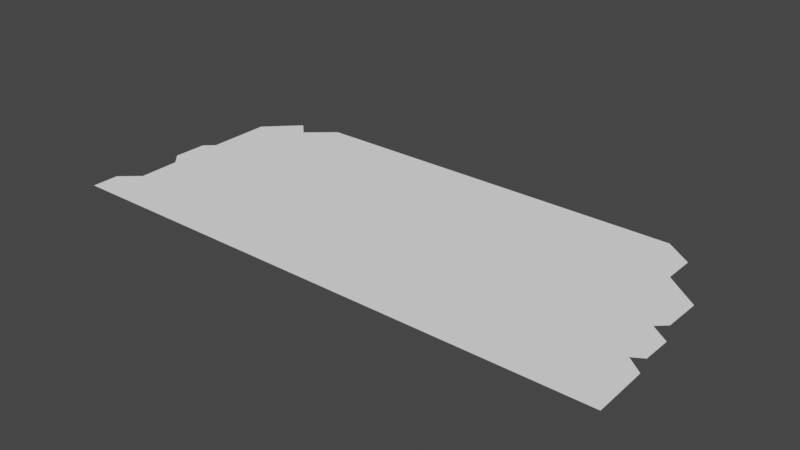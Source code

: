 # Source: Backdrop1.blend  (saved by Blender 2.90.8; exported with 4.5.12 LTS)
import bpy
from mathutils import Matrix  # noqa: F401  (used for matrix-valued properties, if any)

bpy.ops.wm.read_factory_settings(use_empty=True)
scene = bpy.context.scene
scene.name = 'Scene'

# ---- collections
col_collection = bpy.data.collections.new('Collection'); scene.collection.children.link(col_collection)
col_backdrop_svg = bpy.data.collections.new('Backdrop.svg'); scene.collection.children.link(col_backdrop_svg)

# ---- materials (node trees are filled in below, after node groups)
mat_svgmat_001 = bpy.data.materials.new('SVGMat.001')
mat_svgmat_001.use_transparent_shadow = False
mat_svgmat_001.diffuse_color = (1.0, 1.0, 1.0, 1.0)

# ---- node groups
ng_auto_smooth = bpy.data.node_groups.new('Auto Smooth', 'GeometryNodeTree')
_s = ng_auto_smooth.interface.new_socket(name='Geometry', in_out='OUTPUT', socket_type='NodeSocketGeometry')
_s = ng_auto_smooth.interface.new_socket(name='Geometry', in_out='INPUT', socket_type='NodeSocketGeometry')
_s = ng_auto_smooth.interface.new_socket(name='Angle', in_out='INPUT', socket_type='NodeSocketFloat')
_s.subtype = 'ANGLE'
_s.min_value = 0.0
_s.max_value = 3.142
ng_auto_smooth.is_modifier = True
_N = ng_auto_smooth.nodes; _L = ng_auto_smooth.links
n0 = _N.new('NodeGroupOutput'); n0.name = 'Group Output'; n0.location = (480, -100)
n1 = _N.new('NodeGroupInput'); n1.name = 'Group Input'; n1.location = (-420, -300)
n2 = _N.new('NodeGroupInput'); n2.name = 'Group Input.001'; n2.location = (-60, -100)
n3 = _N.new('GeometryNodeSetShadeSmooth'); n3.name = 'Set Shade Smooth'; n3.location = (120, -100)
n3.domain = 'EDGE'
n4 = _N.new('GeometryNodeSetShadeSmooth'); n4.name = 'Set Shade Smooth.001'; n4.location = (300, -100)
n5 = _N.new('GeometryNodeInputMeshEdgeAngle'); n5.name = 'Edge Angle'; n5.location = (-420, -220)
n6 = _N.new('GeometryNodeInputEdgeSmooth'); n6.name = 'Is Edge Smooth'; n6.location = (-60, -160)
n7 = _N.new('GeometryNodeInputShadeSmooth'); n7.name = 'Is Face Smooth'; n7.location = (-240, -340)
n8 = _N.new('FunctionNodeBooleanMath'); n8.name = 'Boolean Math'; n8.location = (-60, -220)
n9 = _N.new('FunctionNodeCompare'); n9.name = 'Compare'; n9.location = (-240, -180)
n9.operation = 'LESS_EQUAL'
_L.new(n5.outputs[0], n9.inputs[0])
_L.new(n4.outputs[0], n0.inputs[0])
_L.new(n1.outputs[1], n9.inputs[1])
_L.new(n9.outputs[0], n8.inputs[0])
_L.new(n7.outputs[0], n8.inputs[1])
_L.new(n2.outputs[0], n3.inputs[0])
_L.new(n6.outputs[0], n3.inputs[1])
_L.new(n3.outputs[0], n4.inputs[0])
_L.new(n8.outputs[0], n3.inputs[2])
n0.is_active_output = True

# ---- material node trees

# ---- world
world_world = bpy.data.worlds.new('World'); scene.world = world_world
world_world.use_nodes = True; world_world.node_tree.nodes.clear()
_N = world_world.node_tree.nodes; _L = world_world.node_tree.links
n0 = _N.new('ShaderNodeOutputWorld'); n0.name = 'World Output'; n0.location = (300, 300)
n1 = _N.new('ShaderNodeBackground'); n1.name = 'Background'; n1.location = (10, 300)
n1.inputs[0].default_value = (0.05088, 0.05088, 0.05088, 1.0)
_L.new(n1.outputs[0], n0.inputs[0])
n0.is_active_output = True
world_world.color = (0.05088, 0.05088, 0.05088)
world_world.use_sun_shadow = False
world_world.sun_shadow_jitter_overblur = 0.0

# ---- meshes
me_path3724 = bpy.data.meshes.new('path3724')
me_path3724.from_pydata([(0.06431, 0.1786, 0.0), (0.04437, 0.1615, 0.0), (0.03408, 0.1717, 0.0), (0.01102, 0.1488, 0.0), (0.01164, 0.1017, 0.0), (0.004475, 0.09516, 0.0), (0.004475, 0.07049, 0.0), (0.01289, 0.06179, 0.0), (0.01383, 0.03168, 0.0), (0.0001101, 0.01971, 0.0), (0.0004226, 0.0003351, 0.0), (0.4015, 0.000127, 0.0), (0.4009, 0.04039, 0.0), (0.3891, 0.04982, 0.0), (0.3969, 0.05453, 0.0), (0.3972, 0.07557, 0.0), (0.3841, 0.085, 0.0), (0.3909, 0.09153, 0.0), (0.3913, 0.1191, 0.0), (0.3657, 0.1394, 0.0), (0.3657, 0.1623, 0.0), (0.3458, 0.1771, 0.0)], [], [(1, 21, 0), (1, 20, 21), (3, 1, 2), (1, 19, 20), (3, 19, 1), (4, 19, 3), (4, 18, 19), (4, 17, 18), (5, 17, 4), (6, 17, 5), (6, 16, 17), (6, 15, 16), (6, 14, 15), (7, 14, 6), (8, 14, 7), (8, 13, 14), (8, 12, 13), (8, 11, 12), (9, 11, 8), (10, 11, 9)])
me_path3724.polygons.foreach_set('use_smooth', [True] * 20)
_uv = me_path3724.uv_layers.new(name='UVMap')
_uv.uv.foreach_set('vector', [0.04762, 0.0, 1.0, 0.0, 0.0, 0.0, 0.04762, 0.0, 0.9524, 0.0, 1.0, 0.0, 0.1429, 0.0, 0.04762, 0.0, 0.09524, 0.0, 0.04762, 0.0, 0.9048, 0.0, 0.9524, 0.0, 0.1429, 0.0, 0.9048, 0.0, 0.04762, 0.0, 0.1905, 0.0, 0.9048, 0.0, 0.1429, 0.0, 0.1905, 0.0, 0.8571, 0.0, 0.9048, 0.0, 0.1905, 0.0, 0.8095, 0.0, 0.8571, 0.0, 0.2381, 0.0, 0.8095, 0.0, 0.1905, 0.0, 0.2857, 0.0, 0.8095, 0.0, 0.2381, 0.0, 0.2857, 0.0, 0.7619, 0.0, 0.8095, 0.0, 0.2857, 0.0, 0.7143, 0.0, 0.7619, 0.0, 0.2857, 0.0, 0.6667, 0.0, 0.7143, 0.0, 0.3333, 0.0, 0.6667, 0.0, 0.2857, 0.0, 0.381, 0.0, 0.6667, 0.0, 0.3333, 0.0, 0.381, 0.0, 0.619, 0.0, 0.6667, 0.0, 0.381, 0.0, 0.5714, 0.0, 0.619, 0.0, 0.381, 0.0, 0.5238, 0.0, 0.5714, 0.0, 0.4286, 0.0, 0.5238, 0.0, 0.381, 0.0, 0.4762, 0.0, 0.5238, 0.0, 0.4286, 0.0])
me_path3724.materials.append(mat_svgmat_001)
me_path3724.use_remesh_fix_poles = True
me_path3724.use_remesh_preserve_attributes = False
me_path3724.use_mirror_vertex_groups = False
me_path3724.update()

# ---- objects
ob_path3724 = bpy.data.objects.new('path3724', me_path3724)

# ---- transforms, parenting, visibility, modifiers, constraints
ob_path3724.location = (0.0, 0.0, 0.0)
ob_path3724.scale = (40.9, 40.9, 40.9)
ob_path3724.lineart.crease_threshold = 0.0
_m = ob_path3724.modifiers.new('Auto Smooth', 'NODES')
_m.node_group = ng_auto_smooth
_gi = [s.identifier for s in ng_auto_smooth.interface.items_tree if s.item_type == 'SOCKET' and s.in_out == 'INPUT']
_m[_gi[1]] = 0.5236  # Angle

# ---- collection membership
col_backdrop_svg.objects.link(ob_path3724)

# ---- scene / render settings (as saved in the file)
scene.frame_start = 1; scene.frame_end = 250; scene.frame_set(1)
scene.render.engine = 'BLENDER_EEVEE_NEXT'
scene.cycles.use_denoising = False
scene.cycles.samples = 128
scene.cycles.sampling_pattern = 'TABULATED_SOBOL'
scene.cycles.use_adaptive_sampling = False
scene.cycles.use_light_tree = False
scene.view_settings.view_transform = 'Filmic'
bpy.context.view_layer.update()

# ---- added for rendering (the .blend has no active camera and no usable light): camera, sun
cam_auto = bpy.data.cameras.new('AutoCamera')
cam_auto.lens = 50.0
cam_auto.sensor_width = 36.0
cam_auto.clip_end = 1000.0
ob_auto_camera = bpy.data.objects.new('AutoCamera', cam_auto)
scene.collection.objects.link(ob_auto_camera)
ob_auto_camera.location = (24.8374, -16.2941, 13.2991)
ob_auto_camera.rotation_euler = (1.09748, -7.21219e-08, 0.694738)
scene.camera = ob_auto_camera
light_auto_sun = bpy.data.lights.new('AutoSun', 'SUN')
light_auto_sun.energy = 3.0
light_auto_sun.angle = 0.0523599
ob_auto_sun = bpy.data.objects.new('AutoSun', light_auto_sun)
scene.collection.objects.link(ob_auto_sun)
ob_auto_sun.rotation_euler = (0.872665, 0.174533, 0.523599)
bpy.context.view_layer.update()
